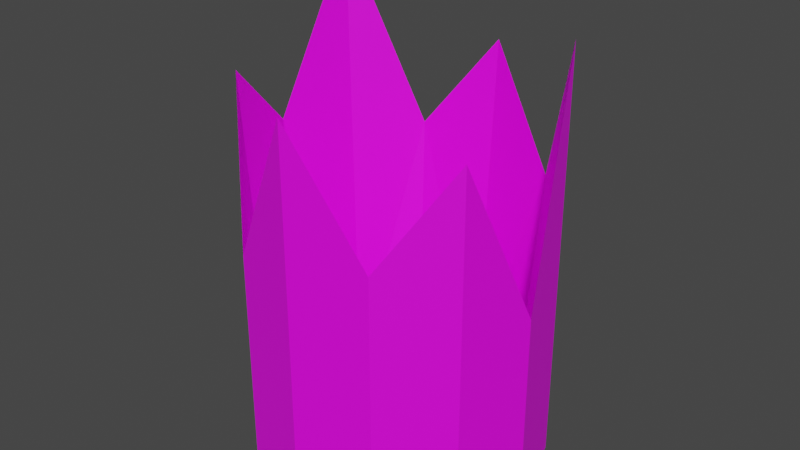 # Source: glass3.blend  (saved by Blender 2.93.20; exported with 4.5.12 LTS)
import bpy
from mathutils import Matrix  # noqa: F401  (used for matrix-valued properties, if any)

bpy.ops.wm.read_factory_settings(use_empty=True)
scene = bpy.context.scene
scene.name = 'Scene'

# ---- images (referenced by path relative to the original .blend; pixels are not part of the script)
import os
ASSET_DIR = os.environ.get("B2B_ASSET_DIR", "")  # directory of the original .blend (textures are referenced by path, not embedded)
HERE = os.path.dirname(os.path.abspath(__file__))  # packed textures are extracted next to this script under _unpacked/

def load_image(name, relpath, width, height, colorspace="sRGB"):
    """Load a texture the original file referenced (path relative to the .blend, or extracted next to this script)."""
    p = next((c for c in (os.path.join(HERE, relpath), os.path.join(ASSET_DIR, relpath)) if relpath and os.path.exists(c)), "")
    if p:
        img = bpy.data.images.load(p, check_existing=True)
        img.name = name
    else:  # same state as the original file: an image datablock whose file is absent (Cycles renders it pink)
        img = bpy.data.images.new(name, width, height)
        img.source = "FILE"
        img.filepath = "//" + (relpath or name)
    img.colorspace_settings.name = colorspace
    return img
img_tex_glass_png = load_image('tex_Glass.png', 'tex_Glass.png', 1024, 1024, 'sRGB')

# ---- materials (node trees are filled in below, after node groups)
mat_mat_glass2 = bpy.data.materials.new('mat_Glass2')
mat_mat_glass2.use_transparent_shadow = False

# ---- material node trees
mat_mat_glass2.use_nodes = True; mat_mat_glass2.node_tree.nodes.clear()
_N = mat_mat_glass2.node_tree.nodes; _L = mat_mat_glass2.node_tree.links
n0 = _N.new('ShaderNodeBsdfPrincipled'); n0.name = 'Principled BSDF'; n0.location = (10, 300)
n0.distribution = 'GGX'
n0.subsurface_method = 'BURLEY'
n0.inputs[3].default_value = 1.45
n0.inputs[27].default_value = (0.0, 0.0, 0.0, 1.0)
n0.inputs[28].default_value = 1.0
n1 = _N.new('ShaderNodeOutputMaterial'); n1.name = 'Material Output'; n1.location = (300, 300)
n2 = _N.new('ShaderNodeTexImage'); n2.name = 'Image Texture'; n2.location = (-280, 275)
n2.image = img_tex_glass_png
_L.new(n0.outputs[0], n1.inputs[0])
_L.new(n2.outputs[0], n0.inputs[0])
n1.is_active_output = True

# ---- world
world_world = bpy.data.worlds.new('World'); scene.world = world_world
world_world.use_nodes = True; world_world.node_tree.nodes.clear()
_N = world_world.node_tree.nodes; _L = world_world.node_tree.links
n0 = _N.new('ShaderNodeOutputWorld'); n0.name = 'World Output'; n0.location = (300, 300)
n1 = _N.new('ShaderNodeBackground'); n1.name = 'Background'; n1.location = (10, 300)
n1.inputs[0].default_value = (0.05088, 0.05088, 0.05088, 1.0)
_L.new(n1.outputs[0], n0.inputs[0])
n0.is_active_output = True
world_world.color = (0.05088, 0.05088, 0.05088)
world_world.use_sun_shadow = False
world_world.sun_shadow_jitter_overblur = 0.0

# ---- meshes
me_cylinder_001 = bpy.data.meshes.new('Cylinder.001')
me_cylinder_001.from_pydata([(-4.47e-09, 0.7, -0.9053), (-1.98e-08, 0.6059, -0.8233), (0.35, 0.6062, -0.9053), (0.3029, 0.5247, -0.8233), (0.6062, 0.35, -0.9053), (0.5247, 0.3029, -0.8233), (0.7, -3.209e-08, -0.9053), (0.6059, -4.653e-08, -0.8233), (0.6062, -0.35, -0.9053), (0.5247, -0.3029, -0.8233), (0.35, -0.6062, -0.9053), (0.3029, -0.5247, -0.8233), (-6.567e-08, -0.7, -0.9053), (-7.277e-08, -0.6059, -0.8233), (-0.35, -0.6062, -0.9053), (-0.3029, -0.5247, -0.8233), (-0.6062, -0.35, -0.9053), (-0.5247, -0.3029, -0.8233), (-0.7, 6.857e-09, -0.9053), (-0.6059, -1.282e-08, -0.8233), (-0.6062, 0.35, -0.9053), (-0.5247, 0.3029, -0.8233), (-0.35, 0.6062, -0.9053), (-0.3029, 0.5247, -0.8233), (-4.47e-09, 0.7, 0.8878), (-0.6062, 0.35, 1.34), (-0.6062, -0.35, 0.8876), (-6.567e-08, -0.7, 0.9356), (0.6062, -0.35, 0.7996), (0.6062, 0.35, 1.099), (-0.35, 0.6062, 0.4267), (-0.7, 6.857e-09, 0.5363), (-0.35, -0.6062, 0.1994), (0.35, -0.6062, 0.3495), (0.7, -3.209e-08, 0.0107), (0.35, 0.6062, 0.3484)], [], [(3, 1, 23, 21, 19, 17, 15, 13, 11, 9, 7, 5), (0, 2, 4, 6, 8, 10, 12, 14, 16, 18, 20, 22), (22, 30, 24, 0), (20, 25, 30, 22), (18, 31, 25, 20), (16, 26, 31, 18), (14, 32, 26, 16), (12, 27, 32, 14), (10, 33, 27, 12), (8, 28, 33, 10), (6, 34, 28, 8), (4, 29, 34, 6), (2, 35, 29, 4), (0, 24, 35, 2), (27, 13, 32), (13, 15, 32), (15, 17, 32), (32, 17, 26), (31, 26, 17), (17, 19, 31), (19, 21, 31), (25, 31, 21), (30, 25, 21), (21, 23, 30), (23, 1, 30), (24, 30, 1), (35, 24, 1), (1, 3, 35), (3, 5, 35), (35, 5, 29), (29, 5, 34), (5, 7, 34), (7, 9, 34), (28, 34, 9), (28, 9, 33), (9, 11, 33), (11, 13, 33), (27, 33, 13)])
_uv = me_cylinder_001.uv_layers.new(name='UVMap')
_uv.uv.foreach_set('vector', [0.8736, 0.9032, 0.8087, 0.9032, 0.7524, 0.8707, 0.72, 0.8145, 0.72, 0.7495, 0.7524, 0.6933, 0.8087, 0.6608, 0.8736, 0.6608, 0.9299, 0.6933, 0.9623, 0.7495, 0.9623, 0.8145, 0.9299, 0.8707, 0.72, 0.4833, 0.7575, 0.4183, 0.8225, 0.3808, 0.8975, 0.3808, 0.9625, 0.4183, 1.0, 0.4833, 1.0, 0.5583, 0.9625, 0.6233, 0.8975, 0.6608, 0.8225, 0.6608, 0.7575, 0.6233, 0.72, 0.5583, 0.09549, 0.4664, 0.09549, 0.1909, 0.1704, 0.0958, 0.1704, 0.4667, 0.03314, 0.4645, 0.03314, 0.0, 0.09549, 0.1909, 0.09549, 0.4664, 0.0, 0.4613, 0.0, 0.1631, 0.03314, 0.0, 0.03314, 0.4645, 0.722, 0.3787, 0.722, 0.00777, 0.7549, 0.07738, 0.7549, 0.3756, 0.6599, 0.3806, 0.6599, 0.152, 0.722, 0.00777, 0.722, 0.3787, 0.585, 0.3808, 0.585, 0.0, 0.6599, 0.152, 0.6599, 0.3806, 0.5176, 0.3793, 0.5176, 0.1197, 0.585, 0.0, 0.585, 0.3808, 0.4756, 0.3765, 0.4756, 0.0238, 0.5176, 0.1197, 0.5176, 0.3793, 0.413, 0.8626, 0.413, 0.6731, 0.4756, 0.5081, 0.4756, 0.8608, 0.3381, 0.8628, 0.3381, 0.4482, 0.413, 0.6731, 0.413, 0.8626, 0.271, 0.8613, 0.271, 0.602, 0.3381, 0.4482, 0.3381, 0.8628, 0.1704, 0.4667, 0.1704, 0.0958, 0.2377, 0.2058, 0.2377, 0.4651, 0.06484, 0.4667, 0.07448, 0.8313, 0.0, 0.6216, 0.07448, 0.8313, 0.01624, 0.8336, 0.0, 0.6216, 0.4621, 0.4482, 0.4039, 0.4467, 0.4756, 0.236, 0.4756, 0.236, 0.4039, 0.4467, 0.4088, 0.09196, 0.3337, 0.1646, 0.4088, 0.09196, 0.4039, 0.4467, 0.4039, 0.4467, 0.3391, 0.4467, 0.3337, 0.1646, 0.3391, 0.4467, 0.285, 0.4482, 0.3337, 0.1646, 0.2716, 0.0, 0.3337, 0.1646, 0.285, 0.4482, 0.2377, 0.1919, 0.2716, 0.0, 0.285, 0.4482, 0.72, 0.7998, 0.684, 0.7941, 0.72, 0.537, 0.684, 0.7941, 0.6259, 0.7876, 0.72, 0.537, 0.6615, 0.4345, 0.72, 0.537, 0.6259, 0.7876, 0.5769, 0.5392, 0.6615, 0.4345, 0.6259, 0.7876, 0.6259, 0.7876, 0.5614, 0.7819, 0.5769, 0.5392, 0.5614, 0.7819, 0.5077, 0.7788, 0.5769, 0.5392, 0.5769, 0.5392, 0.5077, 0.7788, 0.5287, 0.3808, 0.5287, 0.3808, 0.5077, 0.7788, 0.4756, 0.6051, 0.5077, 0.7788, 0.4791, 0.7789, 0.4756, 0.6051, 0.222, 0.8336, 0.1933, 0.8313, 0.2383, 0.6606, 0.2025, 0.4948, 0.2383, 0.6606, 0.1933, 0.8313, 0.2025, 0.4948, 0.1933, 0.8313, 0.1416, 0.5869, 0.1933, 0.8313, 0.1393, 0.8305, 0.1416, 0.5869, 0.1393, 0.8305, 0.07448, 0.8313, 0.1416, 0.5869, 0.06484, 0.4667, 0.1416, 0.5869, 0.07448, 0.8313])
me_cylinder_001.materials.append(mat_mat_glass2)
me_cylinder_001.use_remesh_fix_poles = True
me_cylinder_001.use_remesh_preserve_attributes = False
me_cylinder_001.update()

# ---- objects
ob_glassbottle3 = bpy.data.objects.new('GlassBottle3', me_cylinder_001)

# ---- transforms, parenting, visibility, modifiers, constraints
ob_glassbottle3.location = (0.0, 0.0, 0.0)

# ---- collection membership
scene.collection.objects.link(ob_glassbottle3)

# ---- scene / render settings (as saved in the file)
scene.frame_start = 1; scene.frame_end = 250; scene.frame_set(1)
scene.render.engine = 'BLENDER_EEVEE_NEXT'
scene.cycles.use_denoising = False
scene.cycles.samples = 128
scene.cycles.sampling_pattern = 'TABULATED_SOBOL'
scene.cycles.use_adaptive_sampling = False
scene.cycles.use_light_tree = False
scene.view_settings.view_transform = 'Filmic'
bpy.context.view_layer.update()

# ---- added for rendering (the .blend has no active camera and no usable light): camera, sun
cam_auto = bpy.data.cameras.new('AutoCamera')
cam_auto.lens = 50.0
cam_auto.sensor_width = 36.0
cam_auto.clip_end = 1000.0
ob_auto_camera = bpy.data.objects.new('AutoCamera', cam_auto)
scene.collection.objects.link(ob_auto_camera)
ob_auto_camera.location = (2.76991, -3.32389, 2.43341)
ob_auto_camera.rotation_euler = (1.09748, -7.21219e-08, 0.694738)
scene.camera = ob_auto_camera
light_auto_sun = bpy.data.lights.new('AutoSun', 'SUN')
light_auto_sun.energy = 3.0
light_auto_sun.angle = 0.0523599
ob_auto_sun = bpy.data.objects.new('AutoSun', light_auto_sun)
scene.collection.objects.link(ob_auto_sun)
ob_auto_sun.rotation_euler = (0.872665, 0.174533, 0.523599)
bpy.context.view_layer.update()

